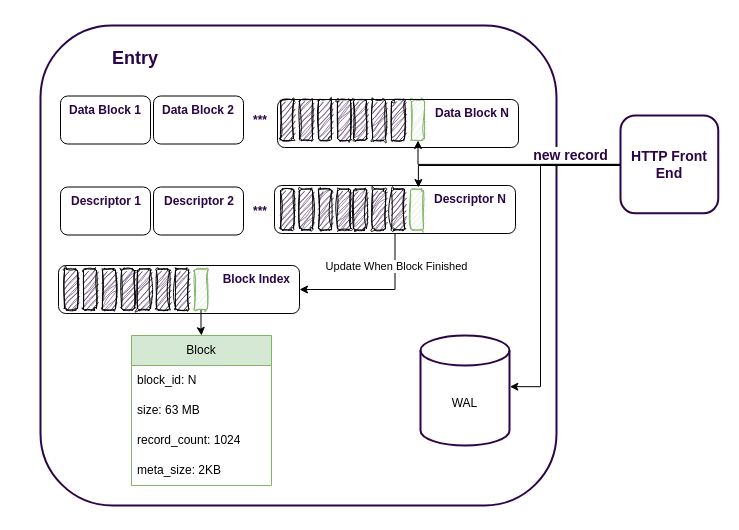

The diagram above was exported from draw.io. Its source (the exported page's mxGraphModel, read from the mxfile embedded in the PNG):
<mxGraphModel dx="530" dy="275" grid="1" gridSize="10" guides="1" tooltips="1" connect="1" arrows="1" fold="1" page="1" pageScale="1" pageWidth="827" pageHeight="1169" background="#ffffff" math="0" shadow="0">
  <root>
    <mxCell id="0" />
    <mxCell id="1" parent="0" />
    <mxCell id="45" value="" style="rounded=0;whiteSpace=wrap;html=1;sketch=1;hachureGap=4;jiggle=2;curveFitting=1;fontFamily=Architects Daughter;fontSource=https%3A%2F%2Ffonts.googleapis.com%2Fcss%3Ffamily%3DArchitects%2BDaughter;fontSize=20;strokeColor=none;movable=1;resizable=1;rotatable=1;deletable=1;editable=1;locked=0;connectable=1;" parent="1" vertex="1">
      <mxGeometry x="550" y="85" width="738.5" height="530" as="geometry" />
    </mxCell>
    <mxCell id="5" value="HTTP Front End" style="whiteSpace=wrap;html=1;aspect=fixed;fontColor=#2B0548;strokeColor=#2B0548;strokeWidth=2;rounded=1;fontSize=14;fontFamily=Helvetica;verticalAlign=middle;fontStyle=1" parent="1" vertex="1">
      <mxGeometry x="1170" y="200" width="97.75" height="97.75" as="geometry" />
    </mxCell>
    <mxCell id="8" value="Entry" style="rounded=1;whiteSpace=wrap;hachureGap=4;fontFamily=Helvetica;fontSize=18;strokeColor=#2B0548;strokeWidth=2;align=left;verticalAlign=top;fontColor=#2B0548;spacingRight=21;spacingLeft=70;spacingBottom=2;spacingTop=16;fontStyle=1" parent="1" vertex="1">
      <mxGeometry x="590" y="110" width="516" height="480" as="geometry" />
    </mxCell>
    <mxCell id="9" value="" style="endArrow=classic;html=1;rounded=0;fontColor=#2B0548;strokeColor=#000000;strokeWidth=1;fontSize=14;fontFamily=Helvetica;fontStyle=1;exitX=0;exitY=0.5;exitDx=0;exitDy=0;entryX=0.597;entryY=0.042;entryDx=0;entryDy=0;entryPerimeter=0;edgeStyle=orthogonalEdgeStyle;" parent="1" source="5" target="90" edge="1">
      <mxGeometry width="50" height="50" relative="1" as="geometry">
        <mxPoint x="380" y="230" as="sourcePoint" />
        <mxPoint x="641" y="164.5" as="targetPoint" />
        <Array as="points">
          <mxPoint x="1170" y="250" />
          <mxPoint x="968" y="250" />
        </Array>
      </mxGeometry>
    </mxCell>
    <mxCell id="10" value="new record" style="edgeLabel;html=1;align=center;verticalAlign=middle;resizable=0;points=[];fontSize=14;fontColor=#2B0548;sketch=1;curveFitting=1;jiggle=2;fontFamily=Helvetica;fontStyle=1" parent="9" vertex="1" connectable="0">
      <mxGeometry x="0.0551" y="-3" relative="1" as="geometry">
        <mxPoint x="68" y="-7" as="offset" />
      </mxGeometry>
    </mxCell>
    <mxCell id="72" value="" style="rounded=1;whiteSpace=wrap;html=1;fillColor=#2B0548;gradientColor=none;fillStyle=auto;glass=0;shadow=0;sketch=1;curveFitting=1;jiggle=2;fontFamily=Architects Daughter;fontSource=https%3A%2F%2Ffonts.googleapis.com%2Fcss%3Ffamily%3DArchitects%2BDaughter;fontStyle=1" parent="1" vertex="1">
      <mxGeometry x="830" y="184" width="13" height="41" as="geometry" />
    </mxCell>
    <mxCell id="73" value="" style="rounded=1;whiteSpace=wrap;html=1;fillColor=#2B0548;gradientColor=none;fillStyle=auto;glass=0;shadow=0;sketch=1;curveFitting=1;jiggle=2;fontFamily=Architects Daughter;fontSource=https%3A%2F%2Ffonts.googleapis.com%2Fcss%3Ffamily%3DArchitects%2BDaughter;fontStyle=1" parent="1" vertex="1">
      <mxGeometry x="849" y="184" width="13" height="41" as="geometry" />
    </mxCell>
    <mxCell id="74" value="" style="rounded=1;whiteSpace=wrap;html=1;fillColor=#2B0548;gradientColor=none;fillStyle=auto;glass=0;shadow=0;sketch=1;curveFitting=1;jiggle=2;fontFamily=Architects Daughter;fontSource=https%3A%2F%2Ffonts.googleapis.com%2Fcss%3Ffamily%3DArchitects%2BDaughter;fontStyle=1" parent="1" vertex="1">
      <mxGeometry x="868" y="184" width="13" height="41" as="geometry" />
    </mxCell>
    <mxCell id="75" value="" style="rounded=1;whiteSpace=wrap;html=1;fillColor=#2B0548;gradientColor=none;fillStyle=auto;glass=0;shadow=0;sketch=1;curveFitting=1;jiggle=2;fontFamily=Architects Daughter;fontSource=https%3A%2F%2Ffonts.googleapis.com%2Fcss%3Ffamily%3DArchitects%2BDaughter;fontStyle=1" parent="1" vertex="1">
      <mxGeometry x="887" y="184" width="13" height="41" as="geometry" />
    </mxCell>
    <mxCell id="76" value="" style="rounded=1;whiteSpace=wrap;html=1;fillColor=#2B0548;gradientColor=none;fillStyle=auto;glass=0;shadow=0;sketch=1;curveFitting=1;jiggle=2;fontFamily=Architects Daughter;fontSource=https%3A%2F%2Ffonts.googleapis.com%2Fcss%3Ffamily%3DArchitects%2BDaughter;fontStyle=1" parent="1" vertex="1">
      <mxGeometry x="903" y="184" width="13" height="41" as="geometry" />
    </mxCell>
    <mxCell id="77" value="" style="rounded=1;whiteSpace=wrap;html=1;fillColor=#2B0548;gradientColor=none;fillStyle=auto;glass=0;shadow=0;sketch=1;curveFitting=1;jiggle=2;fontFamily=Architects Daughter;fontSource=https%3A%2F%2Ffonts.googleapis.com%2Fcss%3Ffamily%3DArchitects%2BDaughter;fontStyle=1" parent="1" vertex="1">
      <mxGeometry x="922" y="184" width="13" height="41" as="geometry" />
    </mxCell>
    <mxCell id="78" value="" style="rounded=1;whiteSpace=wrap;html=1;fillColor=#2B0548;gradientColor=none;fillStyle=auto;glass=0;shadow=0;sketch=1;curveFitting=1;jiggle=2;fontFamily=Architects Daughter;fontSource=https%3A%2F%2Ffonts.googleapis.com%2Fcss%3Ffamily%3DArchitects%2BDaughter;fontStyle=1" parent="1" vertex="1">
      <mxGeometry x="941" y="184" width="13" height="41" as="geometry" />
    </mxCell>
    <mxCell id="79" value="" style="rounded=1;whiteSpace=wrap;html=1;fillColor=#d5e8d4;fillStyle=auto;glass=0;shadow=0;sketch=1;curveFitting=1;jiggle=2;fontFamily=Architects Daughter;fontSource=https%3A%2F%2Ffonts.googleapis.com%2Fcss%3Ffamily%3DArchitects%2BDaughter;fontStyle=1;strokeColor=#82b366;" parent="1" vertex="1">
      <mxGeometry x="961" y="184" width="13" height="41" as="geometry" />
    </mxCell>
    <mxCell id="81" value="Data Block N" style="rounded=1;whiteSpace=wrap;html=1;fillColor=none;gradientColor=none;fillStyle=auto;glass=0;shadow=0;fontFamily=Helvetica;fontStyle=1;align=right;spacingRight=7;fontColor=#2B0548;verticalAlign=top;" parent="1" vertex="1">
      <mxGeometry x="827" y="184" width="241" height="48" as="geometry" />
    </mxCell>
    <mxCell id="82" value="" style="rounded=1;whiteSpace=wrap;html=1;fillColor=#2B0548;gradientColor=none;fillStyle=auto;glass=0;shadow=0;sketch=1;curveFitting=1;jiggle=2;fontFamily=Architects Daughter;fontSource=https%3A%2F%2Ffonts.googleapis.com%2Fcss%3Ffamily%3DArchitects%2BDaughter;fontStyle=1" parent="1" vertex="1">
      <mxGeometry x="830" y="273.5" width="13" height="41" as="geometry" />
    </mxCell>
    <mxCell id="83" value="" style="rounded=1;whiteSpace=wrap;html=1;fillColor=#2B0548;gradientColor=none;fillStyle=auto;glass=0;shadow=0;sketch=1;curveFitting=1;jiggle=2;fontFamily=Architects Daughter;fontSource=https%3A%2F%2Ffonts.googleapis.com%2Fcss%3Ffamily%3DArchitects%2BDaughter;fontStyle=1" parent="1" vertex="1">
      <mxGeometry x="849" y="273.5" width="13" height="41" as="geometry" />
    </mxCell>
    <mxCell id="84" value="" style="rounded=1;whiteSpace=wrap;html=1;fillColor=#2B0548;gradientColor=none;fillStyle=auto;glass=0;shadow=0;sketch=1;curveFitting=1;jiggle=2;fontFamily=Architects Daughter;fontSource=https%3A%2F%2Ffonts.googleapis.com%2Fcss%3Ffamily%3DArchitects%2BDaughter;fontStyle=1" parent="1" vertex="1">
      <mxGeometry x="868" y="273.5" width="13" height="41" as="geometry" />
    </mxCell>
    <mxCell id="85" value="" style="rounded=1;whiteSpace=wrap;html=1;fillColor=#2B0548;gradientColor=none;fillStyle=auto;glass=0;shadow=0;sketch=1;curveFitting=1;jiggle=2;fontFamily=Architects Daughter;fontSource=https%3A%2F%2Ffonts.googleapis.com%2Fcss%3Ffamily%3DArchitects%2BDaughter;fontStyle=1" parent="1" vertex="1">
      <mxGeometry x="887" y="273.5" width="13" height="41" as="geometry" />
    </mxCell>
    <mxCell id="86" value="" style="rounded=1;whiteSpace=wrap;html=1;fillColor=#2B0548;gradientColor=none;fillStyle=auto;glass=0;shadow=0;sketch=1;curveFitting=1;jiggle=2;fontFamily=Architects Daughter;fontSource=https%3A%2F%2Ffonts.googleapis.com%2Fcss%3Ffamily%3DArchitects%2BDaughter;fontStyle=1" parent="1" vertex="1">
      <mxGeometry x="903" y="273.5" width="13" height="41" as="geometry" />
    </mxCell>
    <mxCell id="87" value="" style="rounded=1;whiteSpace=wrap;html=1;fillColor=#2B0548;gradientColor=none;fillStyle=auto;glass=0;shadow=0;sketch=1;curveFitting=1;jiggle=2;fontFamily=Architects Daughter;fontSource=https%3A%2F%2Ffonts.googleapis.com%2Fcss%3Ffamily%3DArchitects%2BDaughter;fontStyle=1" parent="1" vertex="1">
      <mxGeometry x="922" y="273.5" width="13" height="41" as="geometry" />
    </mxCell>
    <mxCell id="88" value="" style="rounded=1;whiteSpace=wrap;html=1;fillColor=#2B0548;gradientColor=none;fillStyle=auto;glass=0;shadow=0;sketch=1;curveFitting=1;jiggle=2;fontFamily=Architects Daughter;fontSource=https%3A%2F%2Ffonts.googleapis.com%2Fcss%3Ffamily%3DArchitects%2BDaughter;fontStyle=1" parent="1" vertex="1">
      <mxGeometry x="941" y="273.5" width="13" height="41" as="geometry" />
    </mxCell>
    <mxCell id="89" value="" style="rounded=1;whiteSpace=wrap;html=1;fillColor=#d5e8d4;fillStyle=auto;glass=0;shadow=0;sketch=1;curveFitting=1;jiggle=2;fontFamily=Architects Daughter;fontSource=https%3A%2F%2Ffonts.googleapis.com%2Fcss%3Ffamily%3DArchitects%2BDaughter;fontStyle=1;strokeColor=#82b366;" parent="1" vertex="1">
      <mxGeometry x="960" y="273.5" width="13" height="41" as="geometry" />
    </mxCell>
    <mxCell id="133" style="edgeStyle=orthogonalEdgeStyle;rounded=0;orthogonalLoop=1;jettySize=auto;html=1;entryX=1;entryY=0.5;entryDx=0;entryDy=0;" edge="1" parent="1" source="90" target="131">
      <mxGeometry relative="1" as="geometry" />
    </mxCell>
    <mxCell id="134" value="Update When Block Finished" style="edgeLabel;html=1;align=center;verticalAlign=middle;resizable=0;points=[];" vertex="1" connectable="0" parent="133">
      <mxGeometry x="-0.5713" y="1" relative="1" as="geometry">
        <mxPoint as="offset" />
      </mxGeometry>
    </mxCell>
    <mxCell id="90" value="Descriptor N" style="rounded=1;whiteSpace=wrap;html=1;fillColor=none;gradientColor=none;fillStyle=auto;glass=0;shadow=0;fontFamily=Helvetica;fontStyle=1;align=right;spacingRight=7;fontColor=#2B0548;verticalAlign=top;" parent="1" vertex="1">
      <mxGeometry x="824" y="270" width="241" height="48" as="geometry" />
    </mxCell>
    <mxCell id="105" value="Data Block 1" style="rounded=1;whiteSpace=wrap;html=1;fillColor=none;gradientColor=none;fillStyle=auto;glass=0;shadow=0;fontFamily=Helvetica;fontStyle=1;align=right;spacingRight=7;fontColor=#2B0548;verticalAlign=top;" parent="1" vertex="1">
      <mxGeometry x="610" y="180.5" width="90" height="48" as="geometry" />
    </mxCell>
    <mxCell id="106" value="Data Block 2" style="rounded=1;whiteSpace=wrap;html=1;fillColor=none;gradientColor=none;fillStyle=auto;glass=0;shadow=0;fontFamily=Helvetica;fontStyle=1;align=right;spacingRight=7;fontColor=#2B0548;verticalAlign=top;" parent="1" vertex="1">
      <mxGeometry x="703" y="180.5" width="90" height="48" as="geometry" />
    </mxCell>
    <mxCell id="107" value="***" style="text;html=1;strokeColor=none;fillColor=none;align=center;verticalAlign=middle;whiteSpace=wrap;rounded=0;fontStyle=1;fontColor=#2B0548;" parent="1" vertex="1">
      <mxGeometry x="780" y="189.5" width="60" height="30" as="geometry" />
    </mxCell>
    <mxCell id="117" value="Descriptor 1" style="rounded=1;whiteSpace=wrap;html=1;fillColor=none;gradientColor=none;fillStyle=auto;glass=0;shadow=0;fontFamily=Helvetica;fontStyle=1;align=right;spacingRight=7;fontColor=#2B0548;verticalAlign=top;" parent="1" vertex="1">
      <mxGeometry x="610" y="271.5" width="90" height="48" as="geometry" />
    </mxCell>
    <mxCell id="118" value="Descriptor 2" style="rounded=1;whiteSpace=wrap;html=1;fillColor=none;gradientColor=none;fillStyle=auto;glass=0;shadow=0;fontFamily=Helvetica;fontStyle=1;align=right;spacingRight=7;fontColor=#2B0548;verticalAlign=top;" parent="1" vertex="1">
      <mxGeometry x="703" y="271.5" width="90" height="48" as="geometry" />
    </mxCell>
    <mxCell id="119" value="***" style="text;html=1;strokeColor=none;fillColor=none;align=center;verticalAlign=middle;whiteSpace=wrap;rounded=0;fontStyle=1;fontColor=#2B0548;" parent="1" vertex="1">
      <mxGeometry x="780" y="280.5" width="60" height="30" as="geometry" />
    </mxCell>
    <mxCell id="120" style="edgeStyle=orthogonalEdgeStyle;rounded=0;orthogonalLoop=1;jettySize=auto;html=1;entryX=0.5;entryY=1;entryDx=0;entryDy=0;" parent="1" source="5" target="79" edge="1">
      <mxGeometry relative="1" as="geometry">
        <mxPoint x="970" y="220" as="targetPoint" />
      </mxGeometry>
    </mxCell>
    <mxCell id="121" value="WAL" style="shape=cylinder3;whiteSpace=wrap;html=1;boundedLbl=1;backgroundOutline=1;size=15;strokeColor=#2B0548;strokeWidth=2;" vertex="1" parent="1">
      <mxGeometry x="970" y="420" width="89" height="110" as="geometry" />
    </mxCell>
    <mxCell id="122" style="edgeStyle=orthogonalEdgeStyle;rounded=0;orthogonalLoop=1;jettySize=auto;html=1;entryX=1.004;entryY=0.465;entryDx=0;entryDy=0;entryPerimeter=0;" edge="1" parent="1" source="5" target="121">
      <mxGeometry relative="1" as="geometry">
        <Array as="points">
          <mxPoint x="1090" y="249" />
          <mxPoint x="1090" y="471" />
        </Array>
      </mxGeometry>
    </mxCell>
    <mxCell id="123" value="" style="rounded=1;whiteSpace=wrap;html=1;fillColor=#2B0548;gradientColor=none;fillStyle=auto;glass=0;shadow=0;sketch=1;curveFitting=1;jiggle=2;fontFamily=Architects Daughter;fontSource=https%3A%2F%2Ffonts.googleapis.com%2Fcss%3Ffamily%3DArchitects%2BDaughter;fontStyle=1" vertex="1" parent="1">
      <mxGeometry x="614" y="353.5" width="13" height="41" as="geometry" />
    </mxCell>
    <mxCell id="124" value="" style="rounded=1;whiteSpace=wrap;html=1;fillColor=#2B0548;gradientColor=none;fillStyle=auto;glass=0;shadow=0;sketch=1;curveFitting=1;jiggle=2;fontFamily=Architects Daughter;fontSource=https%3A%2F%2Ffonts.googleapis.com%2Fcss%3Ffamily%3DArchitects%2BDaughter;fontStyle=1" vertex="1" parent="1">
      <mxGeometry x="633" y="353.5" width="13" height="41" as="geometry" />
    </mxCell>
    <mxCell id="125" value="" style="rounded=1;whiteSpace=wrap;html=1;fillColor=#2B0548;gradientColor=none;fillStyle=auto;glass=0;shadow=0;sketch=1;curveFitting=1;jiggle=2;fontFamily=Architects Daughter;fontSource=https%3A%2F%2Ffonts.googleapis.com%2Fcss%3Ffamily%3DArchitects%2BDaughter;fontStyle=1" vertex="1" parent="1">
      <mxGeometry x="652" y="353.5" width="13" height="41" as="geometry" />
    </mxCell>
    <mxCell id="126" value="" style="rounded=1;whiteSpace=wrap;html=1;fillColor=#2B0548;gradientColor=none;fillStyle=auto;glass=0;shadow=0;sketch=1;curveFitting=1;jiggle=2;fontFamily=Architects Daughter;fontSource=https%3A%2F%2Ffonts.googleapis.com%2Fcss%3Ffamily%3DArchitects%2BDaughter;fontStyle=1" vertex="1" parent="1">
      <mxGeometry x="671" y="353.5" width="13" height="41" as="geometry" />
    </mxCell>
    <mxCell id="127" value="" style="rounded=1;whiteSpace=wrap;html=1;fillColor=#2B0548;gradientColor=none;fillStyle=auto;glass=0;shadow=0;sketch=1;curveFitting=1;jiggle=2;fontFamily=Architects Daughter;fontSource=https%3A%2F%2Ffonts.googleapis.com%2Fcss%3Ffamily%3DArchitects%2BDaughter;fontStyle=1" vertex="1" parent="1">
      <mxGeometry x="687" y="353.5" width="13" height="41" as="geometry" />
    </mxCell>
    <mxCell id="128" value="" style="rounded=1;whiteSpace=wrap;html=1;fillColor=#2B0548;gradientColor=none;fillStyle=auto;glass=0;shadow=0;sketch=1;curveFitting=1;jiggle=2;fontFamily=Architects Daughter;fontSource=https%3A%2F%2Ffonts.googleapis.com%2Fcss%3Ffamily%3DArchitects%2BDaughter;fontStyle=1" vertex="1" parent="1">
      <mxGeometry x="706" y="353.5" width="13" height="41" as="geometry" />
    </mxCell>
    <mxCell id="129" value="" style="rounded=1;whiteSpace=wrap;html=1;fillColor=#2B0548;gradientColor=none;fillStyle=auto;glass=0;shadow=0;sketch=1;curveFitting=1;jiggle=2;fontFamily=Architects Daughter;fontSource=https%3A%2F%2Ffonts.googleapis.com%2Fcss%3Ffamily%3DArchitects%2BDaughter;fontStyle=1" vertex="1" parent="1">
      <mxGeometry x="725" y="353.5" width="13" height="41" as="geometry" />
    </mxCell>
    <mxCell id="153" style="edgeStyle=orthogonalEdgeStyle;rounded=0;orthogonalLoop=1;jettySize=auto;html=1;" edge="1" parent="1" source="130" target="145">
      <mxGeometry relative="1" as="geometry" />
    </mxCell>
    <mxCell id="130" value="" style="rounded=1;whiteSpace=wrap;html=1;fillColor=#d5e8d4;fillStyle=auto;glass=0;shadow=0;sketch=1;curveFitting=1;jiggle=2;fontFamily=Architects Daughter;fontSource=https%3A%2F%2Ffonts.googleapis.com%2Fcss%3Ffamily%3DArchitects%2BDaughter;fontStyle=1;strokeColor=#82b366;" vertex="1" parent="1">
      <mxGeometry x="744" y="353.5" width="13" height="41" as="geometry" />
    </mxCell>
    <mxCell id="131" value="Block Index" style="rounded=1;whiteSpace=wrap;html=1;fillColor=none;gradientColor=none;fillStyle=auto;glass=0;shadow=0;fontFamily=Helvetica;fontStyle=1;align=right;spacingRight=7;fontColor=#2B0548;verticalAlign=top;" vertex="1" parent="1">
      <mxGeometry x="608" y="350" width="241" height="48" as="geometry" />
    </mxCell>
    <mxCell id="145" value="Block" style="swimlane;fontStyle=0;childLayout=stackLayout;horizontal=1;startSize=30;horizontalStack=0;resizeParent=1;resizeParentMax=0;resizeLast=0;collapsible=1;marginBottom=0;whiteSpace=wrap;html=1;fillColor=#d5e8d4;strokeColor=#82b366;" vertex="1" parent="1">
      <mxGeometry x="681" y="420" width="140" height="150" as="geometry" />
    </mxCell>
    <mxCell id="146" value="block_id: N" style="text;strokeColor=none;fillColor=none;align=left;verticalAlign=middle;spacingLeft=4;spacingRight=4;overflow=hidden;points=[[0,0.5],[1,0.5]];portConstraint=eastwest;rotatable=0;whiteSpace=wrap;html=1;" vertex="1" parent="145">
      <mxGeometry y="30" width="140" height="30" as="geometry" />
    </mxCell>
    <mxCell id="147" value="size: 63 MB" style="text;strokeColor=none;fillColor=none;align=left;verticalAlign=middle;spacingLeft=4;spacingRight=4;overflow=hidden;points=[[0,0.5],[1,0.5]];portConstraint=eastwest;rotatable=0;whiteSpace=wrap;html=1;" vertex="1" parent="145">
      <mxGeometry y="60" width="140" height="30" as="geometry" />
    </mxCell>
    <mxCell id="148" value="record_count: 1024" style="text;strokeColor=none;fillColor=none;align=left;verticalAlign=middle;spacingLeft=4;spacingRight=4;overflow=hidden;points=[[0,0.5],[1,0.5]];portConstraint=eastwest;rotatable=0;whiteSpace=wrap;html=1;" vertex="1" parent="145">
      <mxGeometry y="90" width="140" height="30" as="geometry" />
    </mxCell>
    <mxCell id="149" value="meta_size: 2KB" style="text;strokeColor=none;fillColor=none;align=left;verticalAlign=middle;spacingLeft=4;spacingRight=4;overflow=hidden;points=[[0,0.5],[1,0.5]];portConstraint=eastwest;rotatable=0;whiteSpace=wrap;html=1;" vertex="1" parent="145">
      <mxGeometry y="120" width="140" height="30" as="geometry" />
    </mxCell>
  </root>
</mxGraphModel>